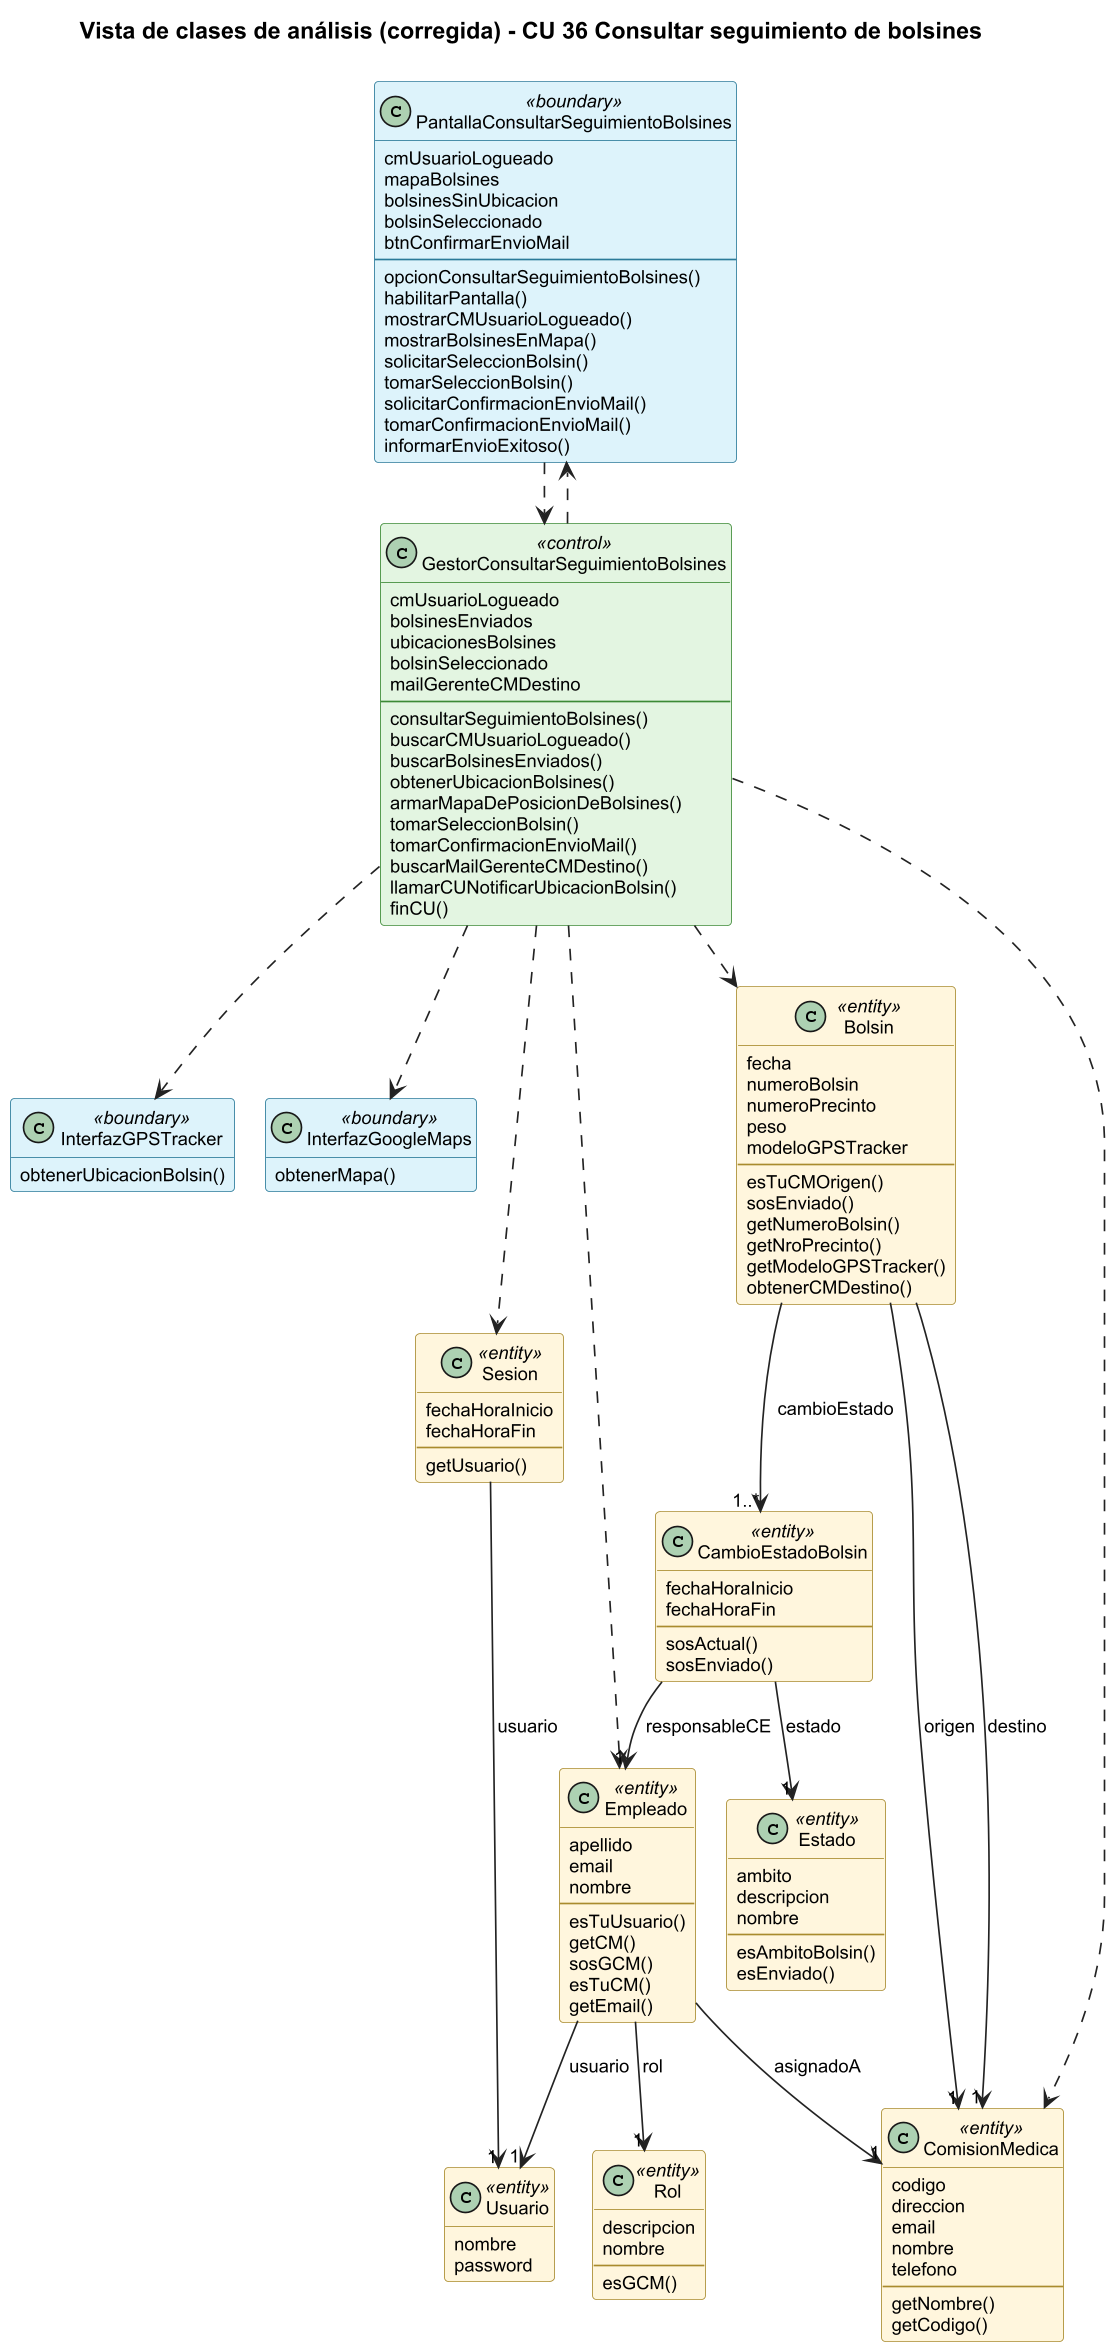

The diagram above was rendered by PlantUML. Its source (embedded in the PNG):
@startuml A1_clases_analisis
!include ../estilo.iuml
title Vista de clases de análisis (corregida) - CU 36 Consultar seguimiento de bolsines
hide empty members

class PantallaConsultarSeguimientoBolsines <<boundary>> {
  cmUsuarioLogueado
  mapaBolsines
  bolsinesSinUbicacion
  bolsinSeleccionado
  btnConfirmarEnvioMail
  --
  opcionConsultarSeguimientoBolsines()
  habilitarPantalla()
  mostrarCMUsuarioLogueado()
  mostrarBolsinesEnMapa()
  solicitarSeleccionBolsin()
  tomarSeleccionBolsin()
  solicitarConfirmacionEnvioMail()
  tomarConfirmacionEnvioMail()
  informarEnvioExitoso()
}

class GestorConsultarSeguimientoBolsines <<control>> {
  cmUsuarioLogueado
  bolsinesEnviados
  ubicacionesBolsines
  bolsinSeleccionado
  mailGerenteCMDestino
  --
  consultarSeguimientoBolsines()
  buscarCMUsuarioLogueado()
  buscarBolsinesEnviados()
  obtenerUbicacionBolsines()
  armarMapaDePosicionDeBolsines()
  tomarSeleccionBolsin()
  tomarConfirmacionEnvioMail()
  buscarMailGerenteCMDestino()
  llamarCUNotificarUbicacionBolsin()
  finCU()
}

class InterfazGPSTracker <<boundary>> {
  obtenerUbicacionBolsin()
}

class InterfazGoogleMaps <<boundary>> {
  obtenerMapa()
}

class Sesion <<entity>> {
  fechaHoraInicio
  fechaHoraFin
  --
  getUsuario()
}

class Usuario <<entity>> {
  nombre
  password
}

class Empleado <<entity>> {
  apellido
  email
  nombre
  --
  esTuUsuario()
  getCM()
  sosGCM()
  esTuCM()
  getEmail()
}

class Rol <<entity>> {
  descripcion
  nombre
  --
  esGCM()
}

class ComisionMedica <<entity>> {
  codigo
  direccion
  email
  nombre
  telefono
  --
  getNombre()
  getCodigo()
}

class Bolsin <<entity>> {
  fecha
  numeroBolsin
  numeroPrecinto
  peso
  modeloGPSTracker
  --
  esTuCMOrigen()
  sosEnviado()
  getNumeroBolsin()
  getNroPrecinto()
  getModeloGPSTracker()
  obtenerCMDestino()
}

class CambioEstadoBolsin <<entity>> {
  fechaHoraInicio
  fechaHoraFin
  --
  sosActual()
  sosEnviado()
}

class Estado <<entity>> {
  ambito
  descripcion
  nombre
  --
  esAmbitoBolsin()
  esEnviado()
}

PantallaConsultarSeguimientoBolsines ..> GestorConsultarSeguimientoBolsines
GestorConsultarSeguimientoBolsines ..> PantallaConsultarSeguimientoBolsines
GestorConsultarSeguimientoBolsines ..> InterfazGPSTracker
GestorConsultarSeguimientoBolsines ..> InterfazGoogleMaps
GestorConsultarSeguimientoBolsines ..> Sesion
GestorConsultarSeguimientoBolsines ..> Empleado
GestorConsultarSeguimientoBolsines ..> ComisionMedica
GestorConsultarSeguimientoBolsines ..> Bolsin

Sesion --> "1" Usuario : usuario
Empleado --> "1" Usuario : usuario
Empleado --> "1" ComisionMedica : asignadoA
Empleado --> "1" Rol : rol
Bolsin --> "1" ComisionMedica : origen
Bolsin --> "1" ComisionMedica : destino
Bolsin --> "1..*" CambioEstadoBolsin : cambioEstado
CambioEstadoBolsin --> "1" Estado : estado
CambioEstadoBolsin --> "1" Empleado : responsableCE
@enduml